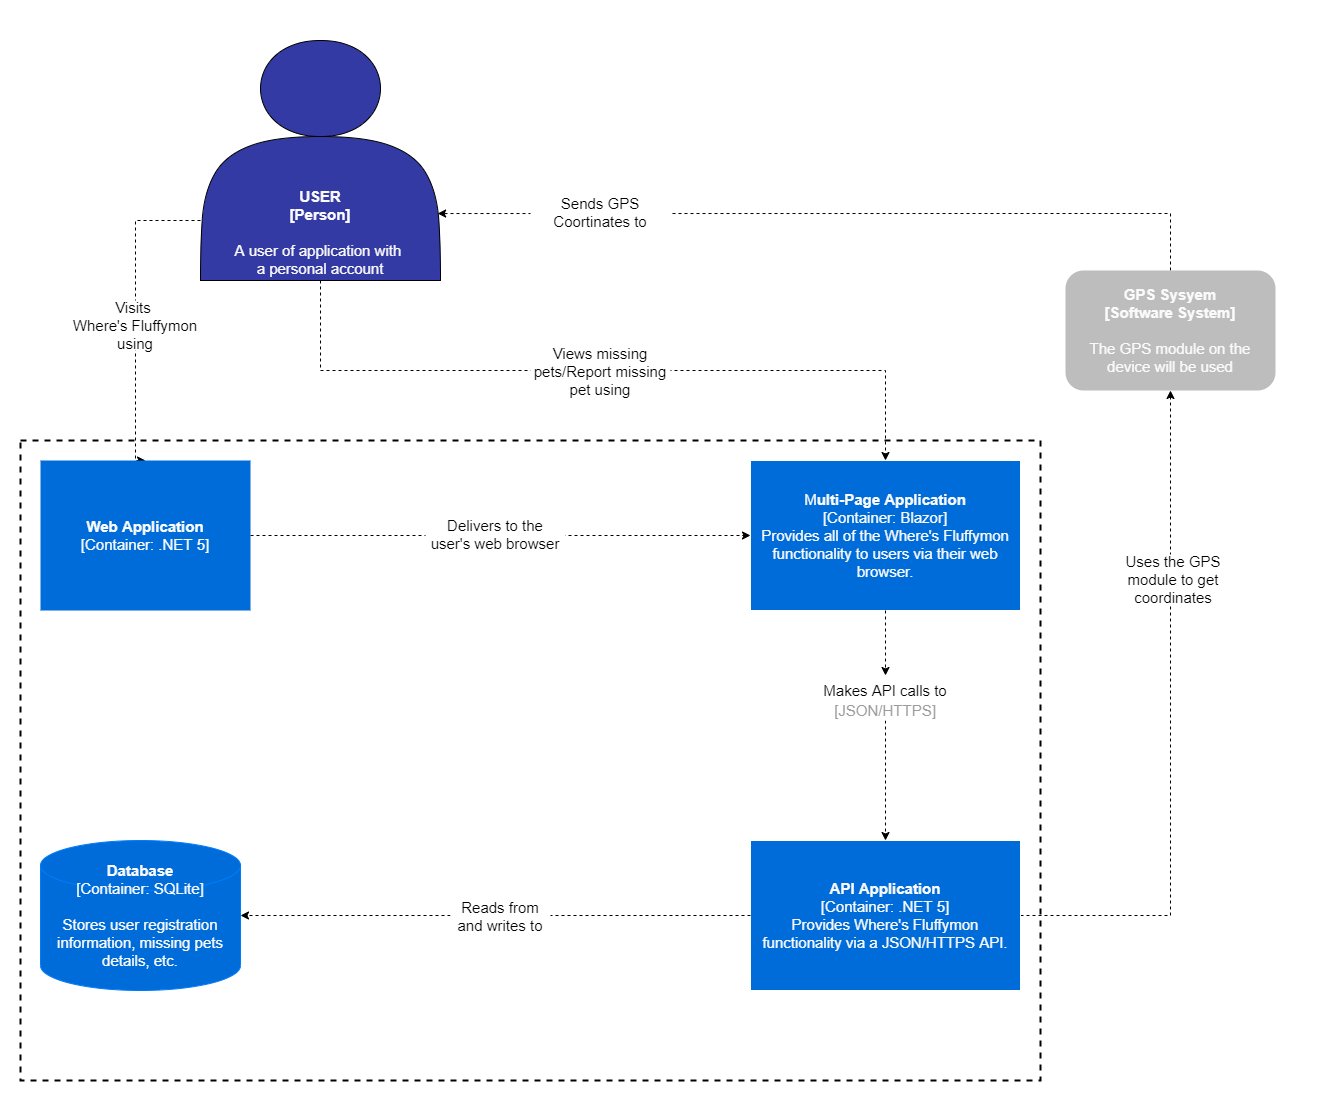

The diagram above was exported from draw.io. Its source (the exported page's mxGraphModel, read from the mxfile embedded in the PNG):
<mxGraphModel dx="2062" dy="1132" grid="1" gridSize="10" guides="1" tooltips="1" connect="1" arrows="1" fold="1" page="1" pageScale="1" pageWidth="850" pageHeight="1100" math="0" shadow="0">
  <root>
    <mxCell id="0" />
    <mxCell id="1" parent="0" />
    <mxCell id="y8KlN-cyKHmDRa3nnErF-31" value="" style="rounded=0;whiteSpace=wrap;html=1;labelBackgroundColor=none;strokeWidth=1;fontColor=#9C9C9C;align=center;strokeColor=none;fillColor=#FFFFFF;" vertex="1" parent="1">
      <mxGeometry width="1320" height="1100" as="geometry" />
    </mxCell>
    <mxCell id="y8KlN-cyKHmDRa3nnErF-7" style="edgeStyle=orthogonalEdgeStyle;rounded=0;orthogonalLoop=1;jettySize=auto;html=1;exitX=0;exitY=0.75;exitDx=0;exitDy=0;entryX=0.5;entryY=0;entryDx=0;entryDy=0;fontColor=#FAFAFA;dashed=1;labelBorderColor=none;" edge="1" parent="1" source="y8KlN-cyKHmDRa3nnErF-1" target="y8KlN-cyKHmDRa3nnErF-5">
      <mxGeometry relative="1" as="geometry">
        <Array as="points">
          <mxPoint x="135" y="220" />
        </Array>
      </mxGeometry>
    </mxCell>
    <mxCell id="y8KlN-cyKHmDRa3nnErF-20" style="edgeStyle=orthogonalEdgeStyle;rounded=0;orthogonalLoop=1;jettySize=auto;html=1;exitX=0.5;exitY=1;exitDx=0;exitDy=0;entryX=0.5;entryY=0;entryDx=0;entryDy=0;dashed=1;fontColor=#9C9C9C;" edge="1" parent="1" source="y8KlN-cyKHmDRa3nnErF-1" target="y8KlN-cyKHmDRa3nnErF-6">
      <mxGeometry relative="1" as="geometry" />
    </mxCell>
    <mxCell id="y8KlN-cyKHmDRa3nnErF-1" value="&lt;b&gt;USER&lt;br&gt;[Person]&lt;/b&gt;&lt;br&gt;&lt;br&gt;A user of application with&amp;nbsp;&lt;br&gt;a personal account&lt;br&gt;" style="shape=actor;whiteSpace=wrap;html=1;fillColor=#333AA3;fontColor=#FAFAFA;align=center;verticalAlign=bottom;" vertex="1" parent="1">
      <mxGeometry x="200" y="40" width="240" height="240" as="geometry" />
    </mxCell>
    <mxCell id="y8KlN-cyKHmDRa3nnErF-2" value="" style="verticalLabelPosition=bottom;verticalAlign=top;html=1;shape=mxgraph.basic.rect;fillColor2=none;strokeWidth=2;size=20;indent=5;align=center;labelBackgroundColor=none;fillColor=none;perimeterSpacing=0;fixDash=0;dashed=1;" vertex="1" parent="1">
      <mxGeometry x="20" y="440" width="1020" height="640" as="geometry" />
    </mxCell>
    <mxCell id="y8KlN-cyKHmDRa3nnErF-25" style="edgeStyle=orthogonalEdgeStyle;rounded=0;orthogonalLoop=1;jettySize=auto;html=1;exitX=0.5;exitY=0;exitDx=0;exitDy=0;entryX=0.988;entryY=0.721;entryDx=0;entryDy=0;entryPerimeter=0;dashed=1;fontColor=#9C9C9C;" edge="1" parent="1" source="y8KlN-cyKHmDRa3nnErF-4" target="y8KlN-cyKHmDRa3nnErF-1">
      <mxGeometry relative="1" as="geometry" />
    </mxCell>
    <mxCell id="y8KlN-cyKHmDRa3nnErF-4" value="&lt;b&gt;GPS Sysyem&lt;br&gt;[Software System]&lt;/b&gt;&lt;br&gt;&lt;br&gt;The GPS module on the device will be used" style="shape=ext;double=1;rounded=1;whiteSpace=wrap;html=1;labelBackgroundColor=none;strokeWidth=1;fontColor=#FAFAFA;align=center;strokeColor=none;fillColor=#BDBDBD;" vertex="1" parent="1">
      <mxGeometry x="1065" y="270" width="210" height="120" as="geometry" />
    </mxCell>
    <mxCell id="y8KlN-cyKHmDRa3nnErF-28" style="edgeStyle=orthogonalEdgeStyle;rounded=0;orthogonalLoop=1;jettySize=auto;html=1;exitX=1;exitY=0.5;exitDx=0;exitDy=0;entryX=0;entryY=0.5;entryDx=0;entryDy=0;dashed=1;fontColor=#9C9C9C;" edge="1" parent="1" source="y8KlN-cyKHmDRa3nnErF-5" target="y8KlN-cyKHmDRa3nnErF-6">
      <mxGeometry relative="1" as="geometry" />
    </mxCell>
    <mxCell id="y8KlN-cyKHmDRa3nnErF-5" value="&lt;b&gt;Web Application&lt;/b&gt;&lt;br&gt;[Container: .NET 5]" style="rounded=0;whiteSpace=wrap;html=1;labelBackgroundColor=none;strokeWidth=1;fontColor=#FAFAFA;align=center;strokeColor=none;fillColor=#006CD9;" vertex="1" parent="1">
      <mxGeometry x="40" y="460" width="210" height="150" as="geometry" />
    </mxCell>
    <mxCell id="y8KlN-cyKHmDRa3nnErF-16" style="edgeStyle=orthogonalEdgeStyle;rounded=0;orthogonalLoop=1;jettySize=auto;html=1;exitX=0.5;exitY=1;exitDx=0;exitDy=0;entryX=0.5;entryY=0;entryDx=0;entryDy=0;dashed=1;fontColor=#FAFAFA;" edge="1" parent="1" source="y8KlN-cyKHmDRa3nnErF-17" target="y8KlN-cyKHmDRa3nnErF-10">
      <mxGeometry relative="1" as="geometry" />
    </mxCell>
    <mxCell id="y8KlN-cyKHmDRa3nnErF-6" value="M&lt;b&gt;ulti-Page Application&lt;/b&gt;&lt;br&gt;[Container: Blazor]&lt;br&gt;Provides all of the Where's Fluffymon functionality to users via their web browser." style="rounded=0;whiteSpace=wrap;html=1;labelBackgroundColor=none;strokeColor=#FFFFFF;strokeWidth=1;fillColor=#006CD9;fontColor=#FAFAFA;align=center;" vertex="1" parent="1">
      <mxGeometry x="750" y="460" width="270" height="150" as="geometry" />
    </mxCell>
    <mxCell id="y8KlN-cyKHmDRa3nnErF-9" value="&lt;span style=&quot;font-weight: normal&quot;&gt;&lt;span style=&quot;color: rgb(0 , 0 , 0)&quot;&gt;Visits&amp;nbsp;&lt;/span&gt;&lt;br style=&quot;color: rgb(0 , 0 , 0)&quot;&gt;&lt;span style=&quot;color: rgb(0 , 0 , 0)&quot;&gt;Where's Fluffymon&lt;br&gt;using&lt;/span&gt;&lt;/span&gt;" style="text;html=1;strokeColor=none;align=center;verticalAlign=middle;whiteSpace=wrap;rounded=0;labelBackgroundColor=none;fontColor=#FAFAFA;fillColor=#ffffff;fontStyle=1" vertex="1" parent="1">
      <mxGeometry x="65" y="300" width="140" height="50" as="geometry" />
    </mxCell>
    <mxCell id="y8KlN-cyKHmDRa3nnErF-24" style="edgeStyle=orthogonalEdgeStyle;rounded=0;orthogonalLoop=1;jettySize=auto;html=1;exitX=1;exitY=0.5;exitDx=0;exitDy=0;dashed=1;fontColor=#9C9C9C;" edge="1" parent="1" source="y8KlN-cyKHmDRa3nnErF-10" target="y8KlN-cyKHmDRa3nnErF-4">
      <mxGeometry relative="1" as="geometry" />
    </mxCell>
    <mxCell id="y8KlN-cyKHmDRa3nnErF-10" value="&lt;b&gt;API Application&lt;/b&gt;&lt;br&gt;[Container: .NET 5]&lt;br&gt;Provides Where's Fluffymon functionality via a JSON/HTTPS API." style="rounded=0;whiteSpace=wrap;html=1;labelBackgroundColor=none;strokeColor=#FFFFFF;strokeWidth=1;fillColor=#006CD9;fontColor=#FAFAFA;align=center;" vertex="1" parent="1">
      <mxGeometry x="750" y="840" width="270" height="150" as="geometry" />
    </mxCell>
    <mxCell id="y8KlN-cyKHmDRa3nnErF-11" value="&lt;b&gt;Database&lt;/b&gt;&lt;br&gt;[Container: SQLite]&lt;br&gt;&lt;br&gt;Stores user registration information, missing pets details, etc." style="strokeWidth=1;html=1;shape=mxgraph.flowchart.database;whiteSpace=wrap;labelBackgroundColor=none;fontColor=#FAFAFA;align=center;fillColor=#006CD9;strokeColor=#007CFA;" vertex="1" parent="1">
      <mxGeometry x="40" y="840" width="200" height="150" as="geometry" />
    </mxCell>
    <mxCell id="y8KlN-cyKHmDRa3nnErF-12" style="edgeStyle=orthogonalEdgeStyle;rounded=0;orthogonalLoop=1;jettySize=auto;html=1;exitX=0;exitY=0.5;exitDx=0;exitDy=0;dashed=1;fontColor=#FAFAFA;entryX=1;entryY=0.5;entryDx=0;entryDy=0;entryPerimeter=0;" edge="1" parent="1" source="y8KlN-cyKHmDRa3nnErF-10" target="y8KlN-cyKHmDRa3nnErF-11">
      <mxGeometry relative="1" as="geometry" />
    </mxCell>
    <mxCell id="y8KlN-cyKHmDRa3nnErF-13" value="&lt;font color=&quot;#000000&quot;&gt;Reads from and writes to&lt;/font&gt;" style="text;html=1;strokeColor=none;align=center;verticalAlign=middle;whiteSpace=wrap;rounded=0;labelBackgroundColor=none;fontColor=#FAFAFA;fillColor=#ffffff;" vertex="1" parent="1">
      <mxGeometry x="450" y="891" width="100" height="50" as="geometry" />
    </mxCell>
    <mxCell id="y8KlN-cyKHmDRa3nnErF-17" value="&lt;font color=&quot;#000000&quot;&gt;Makes API calls to&lt;/font&gt;" style="text;html=1;strokeColor=none;align=center;verticalAlign=top;whiteSpace=wrap;rounded=0;labelBackgroundColor=none;fontColor=#FAFAFA;fillColor=#ffffff;" vertex="1" parent="1">
      <mxGeometry x="790" y="675" width="190" height="45" as="geometry" />
    </mxCell>
    <mxCell id="y8KlN-cyKHmDRa3nnErF-18" style="edgeStyle=orthogonalEdgeStyle;rounded=0;orthogonalLoop=1;jettySize=auto;html=1;exitX=0.5;exitY=1;exitDx=0;exitDy=0;entryX=0.5;entryY=0;entryDx=0;entryDy=0;dashed=1;fontColor=#FAFAFA;" edge="1" parent="1" source="y8KlN-cyKHmDRa3nnErF-6" target="y8KlN-cyKHmDRa3nnErF-17">
      <mxGeometry relative="1" as="geometry">
        <mxPoint x="535" y="600" as="sourcePoint" />
        <mxPoint x="535" y="760" as="targetPoint" />
      </mxGeometry>
    </mxCell>
    <mxCell id="y8KlN-cyKHmDRa3nnErF-19" value="[JSON/HTTPS]" style="text;html=1;strokeColor=none;fillColor=none;align=center;verticalAlign=middle;whiteSpace=wrap;rounded=0;labelBackgroundColor=none;fontColor=#9C9C9C;" vertex="1" parent="1">
      <mxGeometry x="830" y="700" width="110" height="20" as="geometry" />
    </mxCell>
    <mxCell id="y8KlN-cyKHmDRa3nnErF-21" value="&lt;font color=&quot;#000000&quot; style=&quot;font-weight: normal&quot;&gt;Views missing pets/Report missing pet using&lt;/font&gt;" style="text;html=1;strokeColor=none;align=center;verticalAlign=middle;whiteSpace=wrap;rounded=0;labelBackgroundColor=none;fontColor=#FAFAFA;fillColor=#ffffff;fontStyle=1" vertex="1" parent="1">
      <mxGeometry x="530" y="346" width="140" height="50" as="geometry" />
    </mxCell>
    <mxCell id="y8KlN-cyKHmDRa3nnErF-26" value="&lt;font color=&quot;#000000&quot; style=&quot;font-weight: normal&quot;&gt;Sends GPS Coortinates to&lt;/font&gt;" style="text;html=1;strokeColor=none;align=center;verticalAlign=middle;whiteSpace=wrap;rounded=0;labelBackgroundColor=none;fontColor=#FAFAFA;fillColor=#ffffff;fontStyle=1" vertex="1" parent="1">
      <mxGeometry x="530" y="187" width="140" height="50" as="geometry" />
    </mxCell>
    <mxCell id="y8KlN-cyKHmDRa3nnErF-27" value="&lt;font color=&quot;#000000&quot; style=&quot;font-weight: normal&quot;&gt;Uses the GPS module to get coordinates&lt;/font&gt;" style="text;html=1;strokeColor=none;align=center;verticalAlign=middle;whiteSpace=wrap;rounded=0;labelBackgroundColor=none;fontColor=#FAFAFA;fillColor=#ffffff;fontStyle=1" vertex="1" parent="1">
      <mxGeometry x="1103" y="554" width="140" height="50" as="geometry" />
    </mxCell>
    <mxCell id="y8KlN-cyKHmDRa3nnErF-29" value="&lt;font color=&quot;#000000&quot; style=&quot;font-weight: normal&quot;&gt;Delivers to the user's web browser&lt;/font&gt;" style="text;html=1;strokeColor=none;align=center;verticalAlign=middle;whiteSpace=wrap;rounded=0;labelBackgroundColor=none;fontColor=#FAFAFA;fillColor=#ffffff;fontStyle=1" vertex="1" parent="1">
      <mxGeometry x="425" y="509" width="140" height="50" as="geometry" />
    </mxCell>
  </root>
</mxGraphModel>